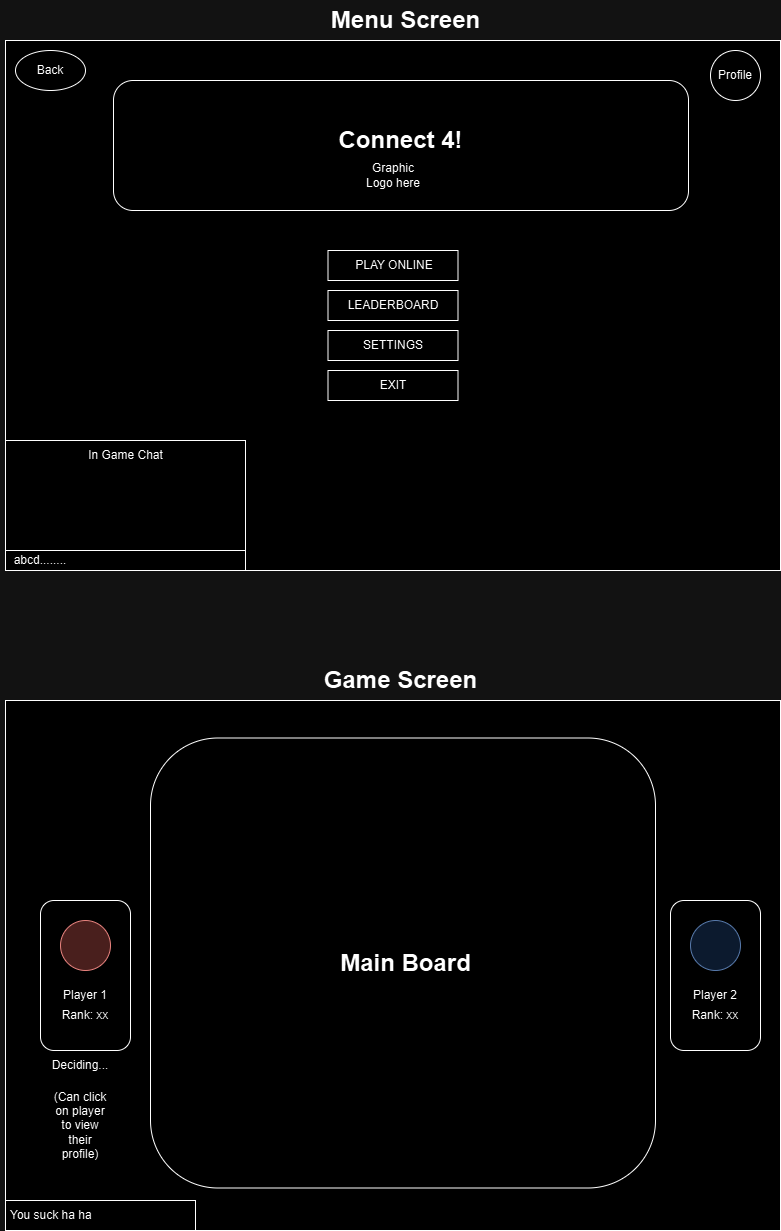

The diagram above was exported from draw.io. Its source (the exported page's mxGraphModel, read from the mxfile embedded in the PNG):
<mxGraphModel dx="1050" dy="1657" grid="1" gridSize="10" guides="1" tooltips="1" connect="1" arrows="1" fold="1" page="1" pageScale="1" pageWidth="850" pageHeight="1100" math="0" shadow="0">
  <root>
    <mxCell id="0" />
    <mxCell id="1" parent="0" />
    <mxCell id="8Ei8E_WUozrRHHS32kep-1" value="" style="rounded=0;whiteSpace=wrap;html=1;" parent="1" vertex="1">
      <mxGeometry x="30" y="530" width="775" height="530" as="geometry" />
    </mxCell>
    <mxCell id="8Ei8E_WUozrRHHS32kep-5" value="" style="rounded=1;whiteSpace=wrap;html=1;" parent="1" vertex="1">
      <mxGeometry x="175" y="567.5" width="505" height="450" as="geometry" />
    </mxCell>
    <mxCell id="8Ei8E_WUozrRHHS32kep-9" value="" style="rounded=1;whiteSpace=wrap;html=1;" parent="1" vertex="1">
      <mxGeometry x="695" y="730" width="90" height="150" as="geometry" />
    </mxCell>
    <mxCell id="8Ei8E_WUozrRHHS32kep-10" value="" style="rounded=1;whiteSpace=wrap;html=1;" parent="1" vertex="1">
      <mxGeometry x="65" y="730" width="90" height="150" as="geometry" />
    </mxCell>
    <mxCell id="8Ei8E_WUozrRHHS32kep-11" value="" style="ellipse;whiteSpace=wrap;html=1;aspect=fixed;fillColor=#f8cecc;strokeColor=#b85450;" parent="1" vertex="1">
      <mxGeometry x="85" y="750" width="50" height="50" as="geometry" />
    </mxCell>
    <mxCell id="8Ei8E_WUozrRHHS32kep-12" value="" style="ellipse;whiteSpace=wrap;html=1;aspect=fixed;fillColor=#dae8fc;strokeColor=#6c8ebf;" parent="1" vertex="1">
      <mxGeometry x="715" y="750" width="50" height="50" as="geometry" />
    </mxCell>
    <mxCell id="8Ei8E_WUozrRHHS32kep-13" value="Player 1" style="text;html=1;align=center;verticalAlign=middle;whiteSpace=wrap;rounded=0;" parent="1" vertex="1">
      <mxGeometry x="80" y="810" width="60" height="30" as="geometry" />
    </mxCell>
    <mxCell id="8Ei8E_WUozrRHHS32kep-14" value="Player 2" style="text;html=1;align=center;verticalAlign=middle;whiteSpace=wrap;rounded=0;" parent="1" vertex="1">
      <mxGeometry x="710" y="810" width="60" height="30" as="geometry" />
    </mxCell>
    <mxCell id="8Ei8E_WUozrRHHS32kep-15" value="Rank: xx" style="text;html=1;align=center;verticalAlign=middle;whiteSpace=wrap;rounded=0;" parent="1" vertex="1">
      <mxGeometry x="80" y="830" width="60" height="30" as="geometry" />
    </mxCell>
    <mxCell id="8Ei8E_WUozrRHHS32kep-16" value="Rank: xx" style="text;html=1;align=center;verticalAlign=middle;whiteSpace=wrap;rounded=0;" parent="1" vertex="1">
      <mxGeometry x="710" y="830" width="60" height="30" as="geometry" />
    </mxCell>
    <mxCell id="8Ei8E_WUozrRHHS32kep-18" style="edgeStyle=orthogonalEdgeStyle;rounded=0;orthogonalLoop=1;jettySize=auto;html=1;exitX=0.5;exitY=1;exitDx=0;exitDy=0;" parent="1" source="8Ei8E_WUozrRHHS32kep-9" target="8Ei8E_WUozrRHHS32kep-9" edge="1">
      <mxGeometry relative="1" as="geometry" />
    </mxCell>
    <mxCell id="8Ei8E_WUozrRHHS32kep-19" value="Deciding..." style="text;html=1;align=center;verticalAlign=middle;whiteSpace=wrap;rounded=0;" parent="1" vertex="1">
      <mxGeometry x="75" y="880" width="60" height="30" as="geometry" />
    </mxCell>
    <mxCell id="8Ei8E_WUozrRHHS32kep-33" value="Main Board" style="text;strokeColor=none;fillColor=none;html=1;fontSize=24;fontStyle=1;verticalAlign=middle;align=center;" parent="1" vertex="1">
      <mxGeometry x="380" y="772.5" width="100" height="40" as="geometry" />
    </mxCell>
    <mxCell id="8Ei8E_WUozrRHHS32kep-34" value="Game Screen" style="text;strokeColor=none;fillColor=none;html=1;fontSize=24;fontStyle=1;verticalAlign=middle;align=center;" parent="1" vertex="1">
      <mxGeometry x="375" y="490" width="100" height="40" as="geometry" />
    </mxCell>
    <mxCell id="8Ei8E_WUozrRHHS32kep-35" value="" style="rounded=0;whiteSpace=wrap;html=1;" parent="1" vertex="1">
      <mxGeometry x="30" y="-130" width="775" height="530" as="geometry" />
    </mxCell>
    <mxCell id="8Ei8E_WUozrRHHS32kep-36" value="Menu Screen" style="text;strokeColor=none;fillColor=none;html=1;fontSize=24;fontStyle=1;verticalAlign=middle;align=center;" parent="1" vertex="1">
      <mxGeometry x="380" y="-170" width="100" height="40" as="geometry" />
    </mxCell>
    <mxCell id="8Ei8E_WUozrRHHS32kep-37" value="" style="rounded=1;whiteSpace=wrap;html=1;" parent="1" vertex="1">
      <mxGeometry x="138" y="-90" width="575" height="130" as="geometry" />
    </mxCell>
    <mxCell id="8Ei8E_WUozrRHHS32kep-38" value="Connect 4!" style="text;strokeColor=none;fillColor=none;html=1;fontSize=24;fontStyle=1;verticalAlign=middle;align=center;" parent="1" vertex="1">
      <mxGeometry x="375" y="-50" width="100" height="40" as="geometry" />
    </mxCell>
    <mxCell id="8Ei8E_WUozrRHHS32kep-39" value="Graphic Logo here" style="text;html=1;align=center;verticalAlign=middle;whiteSpace=wrap;rounded=0;" parent="1" vertex="1">
      <mxGeometry x="387.5" y="-10" width="60" height="30" as="geometry" />
    </mxCell>
    <mxCell id="8Ei8E_WUozrRHHS32kep-41" value="" style="rounded=0;whiteSpace=wrap;html=1;" parent="1" vertex="1">
      <mxGeometry x="352.5" y="80" width="130" height="30" as="geometry" />
    </mxCell>
    <mxCell id="8Ei8E_WUozrRHHS32kep-42" value="" style="rounded=0;whiteSpace=wrap;html=1;" parent="1" vertex="1">
      <mxGeometry x="352.5" y="120" width="130" height="30" as="geometry" />
    </mxCell>
    <mxCell id="8Ei8E_WUozrRHHS32kep-43" value="" style="ellipse;whiteSpace=wrap;html=1;aspect=fixed;" parent="1" vertex="1">
      <mxGeometry x="735" y="-120" width="50" height="50" as="geometry" />
    </mxCell>
    <mxCell id="8Ei8E_WUozrRHHS32kep-44" value="Profile" style="text;html=1;align=center;verticalAlign=middle;whiteSpace=wrap;rounded=0;" parent="1" vertex="1">
      <mxGeometry x="730" y="-110" width="60" height="30" as="geometry" />
    </mxCell>
    <mxCell id="8Ei8E_WUozrRHHS32kep-45" value="" style="ellipse;whiteSpace=wrap;html=1;" parent="1" vertex="1">
      <mxGeometry x="40" y="-120" width="70" height="40" as="geometry" />
    </mxCell>
    <mxCell id="8Ei8E_WUozrRHHS32kep-46" value="Back" style="text;html=1;align=center;verticalAlign=middle;whiteSpace=wrap;rounded=0;" parent="1" vertex="1">
      <mxGeometry x="45" y="-115" width="60" height="30" as="geometry" />
    </mxCell>
    <mxCell id="8Ei8E_WUozrRHHS32kep-48" value="" style="rounded=0;whiteSpace=wrap;html=1;" parent="1" vertex="1">
      <mxGeometry x="352.5" y="160" width="130" height="30" as="geometry" />
    </mxCell>
    <mxCell id="8Ei8E_WUozrRHHS32kep-49" value="" style="rounded=0;whiteSpace=wrap;html=1;" parent="1" vertex="1">
      <mxGeometry x="352.5" y="200" width="130" height="30" as="geometry" />
    </mxCell>
    <mxCell id="8Ei8E_WUozrRHHS32kep-50" value="" style="rounded=0;whiteSpace=wrap;html=1;" parent="1" vertex="1">
      <mxGeometry x="30" y="270" width="240" height="130" as="geometry" />
    </mxCell>
    <mxCell id="8Ei8E_WUozrRHHS32kep-51" value="In Game Chat" style="text;html=1;align=center;verticalAlign=middle;whiteSpace=wrap;rounded=0;" parent="1" vertex="1">
      <mxGeometry x="107.5" y="270" width="85" height="30" as="geometry" />
    </mxCell>
    <mxCell id="8Ei8E_WUozrRHHS32kep-53" value="" style="rounded=0;whiteSpace=wrap;html=1;" parent="1" vertex="1">
      <mxGeometry x="30" y="380" width="240" height="20" as="geometry" />
    </mxCell>
    <mxCell id="8Ei8E_WUozrRHHS32kep-54" value="abcd........" style="text;html=1;align=center;verticalAlign=middle;whiteSpace=wrap;rounded=0;" parent="1" vertex="1">
      <mxGeometry x="30" y="380" width="70" height="20" as="geometry" />
    </mxCell>
    <mxCell id="8Ei8E_WUozrRHHS32kep-56" value="PLAY ONLINE" style="text;html=1;align=center;verticalAlign=middle;whiteSpace=wrap;rounded=0;" parent="1" vertex="1">
      <mxGeometry x="375" y="80" width="88" height="30" as="geometry" />
    </mxCell>
    <mxCell id="8Ei8E_WUozrRHHS32kep-57" value="SETTINGS" style="text;html=1;align=center;verticalAlign=middle;whiteSpace=wrap;rounded=0;" parent="1" vertex="1">
      <mxGeometry x="373.5" y="160" width="88" height="30" as="geometry" />
    </mxCell>
    <mxCell id="8Ei8E_WUozrRHHS32kep-58" value="EXIT" style="text;html=1;align=center;verticalAlign=middle;whiteSpace=wrap;rounded=0;" parent="1" vertex="1">
      <mxGeometry x="373.5" y="200" width="88" height="30" as="geometry" />
    </mxCell>
    <mxCell id="-sWVhkAzg9FaHc-SakU7-1" value="(Can click on player to view their profile)" style="text;html=1;align=center;verticalAlign=middle;whiteSpace=wrap;rounded=0;" parent="1" vertex="1">
      <mxGeometry x="75" y="940" width="60" height="30" as="geometry" />
    </mxCell>
    <mxCell id="-sWVhkAzg9FaHc-SakU7-3" value="LEADERBOARD" style="text;html=1;align=center;verticalAlign=middle;whiteSpace=wrap;rounded=0;" parent="1" vertex="1">
      <mxGeometry x="373.5" y="120" width="88" height="30" as="geometry" />
    </mxCell>
    <mxCell id="ASd7qR_MxsoP8OZ8K5Au-1" value="" style="rounded=0;whiteSpace=wrap;html=1;" parent="1" vertex="1">
      <mxGeometry x="30" y="1030" width="190" height="30" as="geometry" />
    </mxCell>
    <mxCell id="ASd7qR_MxsoP8OZ8K5Au-2" value="You suck ha ha&amp;nbsp;" style="text;html=1;align=center;verticalAlign=middle;whiteSpace=wrap;rounded=0;" parent="1" vertex="1">
      <mxGeometry x="25" y="1030" width="105" height="30" as="geometry" />
    </mxCell>
  </root>
</mxGraphModel>